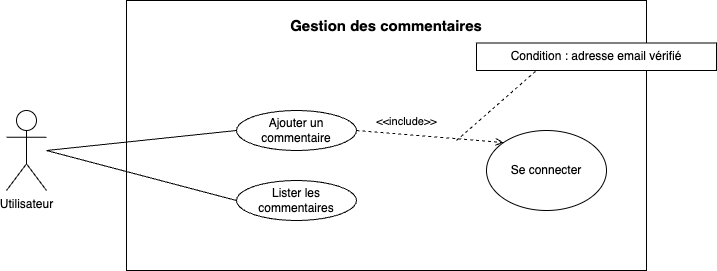

The diagram above was exported from draw.io. Its source (the exported page's mxGraphModel, read from the mxfile embedded in the PNG):
<mxGraphModel dx="892" dy="638" grid="1" gridSize="10" guides="1" tooltips="1" connect="1" arrows="1" fold="1" page="1" pageScale="1" pageWidth="827" pageHeight="1169" math="0" shadow="0">
  <root>
    <mxCell id="_C-PcvltgV5tIonFz-3F-0" />
    <mxCell id="_C-PcvltgV5tIonFz-3F-1" parent="_C-PcvltgV5tIonFz-3F-0" />
    <mxCell id="_y4uMJsz_8vek50lmETW-0" value="" style="rounded=0;whiteSpace=wrap;html=1;fillColor=none;" vertex="1" parent="_C-PcvltgV5tIonFz-3F-1">
      <mxGeometry x="160" y="90" width="520" height="270" as="geometry" />
    </mxCell>
    <mxCell id="_y4uMJsz_8vek50lmETW-1" value="Utilisateur" style="shape=umlActor;verticalLabelPosition=bottom;verticalAlign=top;html=1;" vertex="1" parent="_C-PcvltgV5tIonFz-3F-1">
      <mxGeometry x="40" y="200" width="40" height="80" as="geometry" />
    </mxCell>
    <mxCell id="_y4uMJsz_8vek50lmETW-2" value="Ajouter un commentaire" style="ellipse;whiteSpace=wrap;html=1;" vertex="1" parent="_C-PcvltgV5tIonFz-3F-1">
      <mxGeometry x="270" y="200" width="120" height="40" as="geometry" />
    </mxCell>
    <mxCell id="_y4uMJsz_8vek50lmETW-3" value="Lister les commentaires" style="ellipse;whiteSpace=wrap;html=1;" vertex="1" parent="_C-PcvltgV5tIonFz-3F-1">
      <mxGeometry x="270" y="270" width="120" height="40" as="geometry" />
    </mxCell>
    <mxCell id="_y4uMJsz_8vek50lmETW-5" value="&lt;b&gt;&lt;font style=&quot;font-size: 15px;&quot;&gt;Gestion des commentaires&lt;/font&gt;&lt;/b&gt;" style="text;html=1;strokeColor=none;fillColor=none;align=center;verticalAlign=middle;whiteSpace=wrap;rounded=0;" vertex="1" parent="_C-PcvltgV5tIonFz-3F-1">
      <mxGeometry x="160" y="100" width="520" height="30" as="geometry" />
    </mxCell>
    <mxCell id="_y4uMJsz_8vek50lmETW-6" value="Se connecter" style="ellipse;whiteSpace=wrap;html=1;" vertex="1" parent="_C-PcvltgV5tIonFz-3F-1">
      <mxGeometry x="520" y="220" width="120" height="80" as="geometry" />
    </mxCell>
    <mxCell id="_y4uMJsz_8vek50lmETW-7" value="" style="endArrow=none;html=1;rounded=0;entryX=0;entryY=0.5;entryDx=0;entryDy=0;" edge="1" parent="_C-PcvltgV5tIonFz-3F-1" target="_y4uMJsz_8vek50lmETW-2">
      <mxGeometry width="50" height="50" relative="1" as="geometry">
        <mxPoint x="80" y="240" as="sourcePoint" />
        <mxPoint x="300" y="175" as="targetPoint" />
      </mxGeometry>
    </mxCell>
    <mxCell id="_y4uMJsz_8vek50lmETW-8" value="" style="endArrow=none;html=1;rounded=0;entryX=0;entryY=0.5;entryDx=0;entryDy=0;" edge="1" parent="_C-PcvltgV5tIonFz-3F-1" target="_y4uMJsz_8vek50lmETW-3">
      <mxGeometry width="50" height="50" relative="1" as="geometry">
        <mxPoint x="80" y="240" as="sourcePoint" />
        <mxPoint x="260" y="220" as="targetPoint" />
      </mxGeometry>
    </mxCell>
    <mxCell id="_y4uMJsz_8vek50lmETW-10" value="Condition : adresse email vérifié" style="html=1;dropTarget=0;whiteSpace=wrap;" vertex="1" parent="_C-PcvltgV5tIonFz-3F-1">
      <mxGeometry x="510" y="132.5" width="240" height="27.5" as="geometry" />
    </mxCell>
    <mxCell id="_y4uMJsz_8vek50lmETW-11" value="" style="endArrow=open;html=1;rounded=0;exitX=1;exitY=0.5;exitDx=0;exitDy=0;dashed=1;endFill=0;entryX=0;entryY=0;entryDx=0;entryDy=0;" edge="1" parent="_C-PcvltgV5tIonFz-3F-1" source="_y4uMJsz_8vek50lmETW-2" target="_y4uMJsz_8vek50lmETW-6">
      <mxGeometry width="50" height="50" relative="1" as="geometry">
        <mxPoint x="400" y="390" as="sourcePoint" />
        <mxPoint x="540" y="310" as="targetPoint" />
      </mxGeometry>
    </mxCell>
    <mxCell id="_y4uMJsz_8vek50lmETW-12" value="&amp;lt;&amp;lt;include&amp;gt;&amp;gt;" style="edgeLabel;html=1;align=center;verticalAlign=middle;resizable=0;points=[];" vertex="1" connectable="0" parent="_y4uMJsz_8vek50lmETW-11">
      <mxGeometry x="-0.4764" y="-1" relative="1" as="geometry">
        <mxPoint x="12" y="-14" as="offset" />
      </mxGeometry>
    </mxCell>
    <mxCell id="_y4uMJsz_8vek50lmETW-13" value="" style="endArrow=none;dashed=1;html=1;rounded=0;entryX=0.25;entryY=1;entryDx=0;entryDy=0;" edge="1" parent="_C-PcvltgV5tIonFz-3F-1" target="_y4uMJsz_8vek50lmETW-10">
      <mxGeometry width="50" height="50" relative="1" as="geometry">
        <mxPoint x="490" y="230" as="sourcePoint" />
        <mxPoint x="500" y="150" as="targetPoint" />
      </mxGeometry>
    </mxCell>
  </root>
</mxGraphModel>